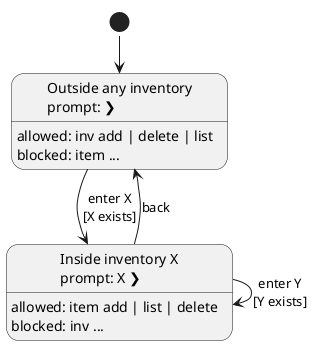

The diagram above was rendered by PlantUML. Its source (embedded in the PNG):
@startuml
hide empty description

state "Outside any inventory\nprompt: ❯" as Outside
Outside : allowed: inv add | delete | list
Outside : blocked: item ...

state "Inside inventory X\nprompt: X ❯" as Inside
Inside : allowed: item add | list | delete
Inside : blocked: inv ...

[*] --> Outside
Outside --> Inside : enter X\n[X exists]
Inside --> Inside : enter Y\n[Y exists]
Inside --> Outside : back
@enduml